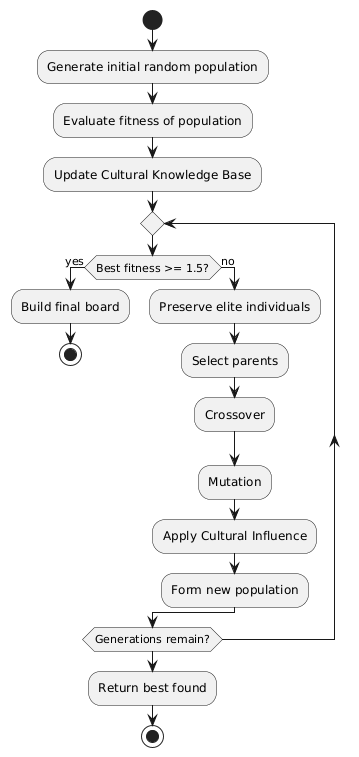

The diagram above was rendered by PlantUML. Its source (embedded in the PNG):
@startuml
start
:Generate initial random population;
:Evaluate fitness of population;
:Update Cultural Knowledge Base;
repeat
if (Best fitness >= 1.5?) then (yes)
:Build final board;
stop
else (no)
:Preserve elite individuals;
:Select parents;
:Crossover;
:Mutation;
:Apply Cultural Influence;
:Form new population;
endif
repeat while (Generations remain?)
:Return best found;
stop
@enduml